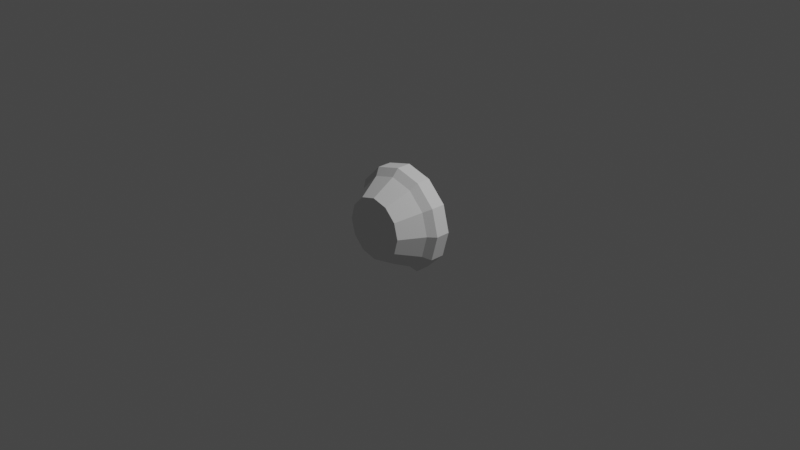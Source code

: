 # Source: ht2_cupolaIVA.blend  (saved by Blender 3.1.7; exported with 4.5.12 LTS)
import bpy
from mathutils import Matrix  # noqa: F401  (used for matrix-valued properties, if any)

bpy.ops.wm.read_factory_settings(use_empty=True)
scene = bpy.context.scene
scene.name = 'Scene'

# ---- collections
col_collection = bpy.data.collections.new('Collection'); scene.collection.children.link(col_collection)

# ---- world
world_world = bpy.data.worlds.new('World'); scene.world = world_world
world_world.use_nodes = True; world_world.node_tree.nodes.clear()
_N = world_world.node_tree.nodes; _L = world_world.node_tree.links
n0 = _N.new('ShaderNodeOutputWorld'); n0.name = 'World Output'; n0.location = (300, 300)
n1 = _N.new('ShaderNodeBackground'); n1.name = 'Background'; n1.location = (10, 300)
n1.inputs[0].default_value = (0.05088, 0.05088, 0.05088, 1.0)
_L.new(n1.outputs[0], n0.inputs[0])
n0.is_active_output = True
world_world.color = (0.05088, 0.05088, 0.05088)
world_world.use_sun_shadow = False
world_world.sun_shadow_jitter_overblur = 0.0

# ---- cameras
cam_camera = bpy.data.cameras.new('Camera')
cam_camera.clip_end = 100.0
cam_camera.ortho_scale = 7.314

# ---- lights
light_light = bpy.data.lights.new('Light', 'POINT')
light_light.transmission_factor = 0.0
light_light.energy = 1000.0
light_light.shadow_soft_size = 0.1
light_light.shadow_maximum_resolution = 0.006
light_light.use_absolute_resolution = True

# ---- meshes
me_cylinder = bpy.data.meshes.new('Cylinder')
me_cylinder.from_pydata([(-1.617e-08, 0.1735, 0.4082), (-7.174e-09, 0.139, 0.5639), (0.2041, 0.1735, 0.3535), (0.282, 0.139, 0.4884), (0.3535, 0.1735, 0.2041), (0.4884, 0.139, 0.282), (0.4082, 0.1735, 4.41e-09), (0.5639, 0.139, -5.071e-08), (0.3535, 0.1735, -0.2041), (0.4884, 0.139, -0.282), (0.2041, 0.1735, -0.3535), (0.282, 0.139, -0.4884), (-5.185e-08, 0.1735, -0.4082), (-0.2041, 0.1735, -0.3535), (-0.282, 0.139, -0.4884), (-0.3535, 0.1735, -0.2041), (-0.4884, 0.139, -0.282), (-0.4082, 0.1735, 5.307e-08), (-0.5639, 0.139, 1.652e-08), (-0.3535, 0.1735, 0.2041), (-0.4884, 0.139, 0.282), (-0.2041, 0.1735, 0.3535), (-0.282, 0.139, 0.4884), (-7.174e-09, -0.01661, 0.5639), (0.282, -0.01661, 0.4884), (0.4884, -0.01661, 0.282), (0.5639, -0.01661, -5.724e-08), (0.4884, -0.01661, -0.282), (0.282, -0.01661, -0.4884), (-0.282, -0.01661, -0.4884), (-0.4884, -0.01661, -0.282), (-0.5639, -0.01661, 9.988e-09), (-0.4884, -0.01661, 0.282), (-0.282, -0.01661, 0.4884), (-1.163e-08, -0.08648, 0.4867), (0.2433, -0.08648, 0.4215), (0.4215, -0.08648, 0.2433), (0.4867, -0.08648, -5.508e-08), (0.4215, -0.08648, -0.2433), (0.2433, -0.08648, -0.4215), (-5.418e-08, -0.08648, -0.4867), (-0.2433, -0.08648, -0.4215), (-0.4215, -0.08648, -0.2433), (-0.4867, -0.08648, 2.934e-09), (-0.4215, -0.08648, 0.2433), (-0.2433, -0.08648, 0.4215), (-1.566e-08, -0.3422, 0.3383), (0.1691, -0.3422, 0.293), (0.293, -0.3422, 0.1691), (0.3383, -0.3422, -5.704e-08), (0.293, -0.3422, -0.1691), (0.1691, -0.3422, -0.293), (-4.523e-08, -0.3422, -0.3383), (-0.1691, -0.3422, -0.293), (-0.293, -0.3422, -0.1691), (-0.3383, -0.3422, -1.672e-08), (-0.293, -0.3422, 0.1691), (-0.1691, -0.3422, 0.293)], [], [(0, 2, 3, 1), (2, 4, 5, 3), (4, 6, 7, 5), (6, 8, 9, 7), (8, 10, 11, 9), (13, 15, 16, 14), (15, 17, 18, 16), (17, 19, 20, 18), (7, 26, 25, 5), (19, 21, 22, 20), (21, 0, 1, 22), (4, 8, 6), (22, 33, 32, 20), (5, 25, 24, 3), (20, 32, 31, 18), (18, 31, 30, 16), (16, 30, 29, 14), (13, 12, 10), (19, 17, 15), (11, 28, 27, 9), (9, 27, 26, 7), (1, 23, 33, 22), (3, 24, 23, 1), (41, 53, 52, 40), (27, 38, 37, 26), (33, 45, 44, 32), (24, 35, 34, 23), (30, 42, 41, 29), (28, 39, 38, 27), (23, 34, 45, 33), (25, 36, 35, 24), (31, 43, 42, 30), (0, 21, 2), (26, 37, 36, 25), (32, 44, 43, 31), (47, 48, 49, 50, 51, 52, 53, 54, 55, 56, 57, 46), (38, 50, 49, 37), (45, 57, 56, 44), (35, 47, 46, 34), (42, 54, 53, 41), (39, 51, 50, 38), (34, 46, 57, 45), (36, 48, 47, 35), (43, 55, 54, 42), (40, 52, 51, 39), (37, 49, 48, 36), (44, 56, 55, 43), (39, 10, 12, 40), (40, 12, 13, 41), (13, 14, 29, 41), (39, 28, 11, 10)])
_uv = me_cylinder.uv_layers.new(name='UVMap')
_uv.uv.foreach_set('vector', [1.0, 0.5, 0.9167, 0.5, 0.9167, 1.0, 1.0, 1.0, 0.9167, 0.5, 0.8333, 0.5, 0.8333, 1.0, 0.9167, 1.0, 0.8333, 0.5, 0.75, 0.5, 0.75, 1.0, 0.8333, 1.0, 0.75, 0.5, 0.6667, 0.5, 0.6667, 1.0, 0.75, 1.0, 0.6667, 0.5, 0.5833, 0.5, 0.5833, 1.0, 0.6667, 1.0, 0.4167, 0.5, 0.3333, 0.5, 0.3333, 1.0, 0.4167, 1.0, 0.3333, 0.5, 0.25, 0.5, 0.25, 1.0, 0.3333, 1.0, 0.25, 0.5, 0.1667, 0.5, 0.1667, 1.0, 0.25, 1.0, 0.75, 1.0, 0.75, 1.0, 0.8333, 1.0, 0.8333, 1.0, 0.1667, 0.5, 0.08333, 0.5, 0.08333, 1.0, 0.1667, 1.0, 0.08333, 0.5, 7.451e-08, 0.5, 7.451e-08, 1.0, 0.08333, 1.0, 0.9578, 0.37, 0.9578, 0.13, 0.99, 0.25, 0.08333, 1.0, 0.08333, 1.0, 0.1667, 1.0, 0.1667, 1.0, 0.8333, 1.0, 0.8333, 1.0, 0.9167, 1.0, 0.9167, 1.0, 0.1667, 1.0, 0.1667, 1.0, 0.25, 1.0, 0.25, 1.0, 0.25, 1.0, 0.25, 1.0, 0.3333, 1.0, 0.3333, 1.0, 0.3333, 1.0, 0.3333, 1.0, 0.4167, 1.0, 0.4167, 1.0, 0.63, 0.04215, 0.75, 0.01, 0.87, 0.04215, 0.5422, 0.37, 0.51, 0.25, 0.5422, 0.13, 0.5833, 1.0, 0.5833, 1.0, 0.6667, 1.0, 0.6667, 1.0, 0.6667, 1.0, 0.6667, 1.0, 0.75, 1.0, 0.75, 1.0, 7.451e-08, 1.0, 7.451e-08, 1.0, 0.08333, 1.0, 0.08333, 1.0, 0.9167, 1.0, 0.9167, 1.0, 1.0, 1.0, 1.0, 1.0, 0.4167, 1.0, 0.4167, 1.0, 0.5, 1.0, 0.5, 1.0, 0.6667, 1.0, 0.6667, 1.0, 0.75, 1.0, 0.75, 1.0, 0.08333, 1.0, 0.08333, 1.0, 0.1667, 1.0, 0.1667, 1.0, 0.9167, 1.0, 0.9167, 1.0, 1.0, 1.0, 1.0, 1.0, 0.3333, 1.0, 0.3333, 1.0, 0.4167, 1.0, 0.4167, 1.0, 0.5833, 1.0, 0.5833, 1.0, 0.6667, 1.0, 0.6667, 1.0, 7.451e-08, 1.0, 7.451e-08, 1.0, 0.08333, 1.0, 0.08333, 1.0, 0.8333, 1.0, 0.8333, 1.0, 0.9167, 1.0, 0.9167, 1.0, 0.25, 1.0, 0.25, 1.0, 0.3333, 1.0, 0.3333, 1.0, 0.75, 0.49, 0.63, 0.4578, 0.87, 0.4578, 0.75, 1.0, 0.75, 1.0, 0.8333, 1.0, 0.8333, 1.0, 0.1667, 1.0, 0.1667, 1.0, 0.25, 1.0, 0.25, 1.0, 0.37, 0.4578, 0.4578, 0.37, 0.49, 0.25, 0.4578, 0.13, 0.37, 0.04215, 0.25, 0.01, 0.13, 0.04215, 0.04215, 0.13, 0.01, 0.25, 0.04215, 0.37, 0.13, 0.4578, 0.25, 0.49, 0.6667, 1.0, 0.6667, 1.0, 0.75, 1.0, 0.75, 1.0, 0.08333, 1.0, 0.08333, 1.0, 0.1667, 1.0, 0.1667, 1.0, 0.9167, 1.0, 0.9167, 1.0, 1.0, 1.0, 1.0, 1.0, 0.3333, 1.0, 0.3333, 1.0, 0.4167, 1.0, 0.4167, 1.0, 0.5833, 1.0, 0.5833, 1.0, 0.6667, 1.0, 0.6667, 1.0, 7.451e-08, 1.0, 7.451e-08, 1.0, 0.08333, 1.0, 0.08333, 1.0, 0.8333, 1.0, 0.8333, 1.0, 0.9167, 1.0, 0.9167, 1.0, 0.25, 1.0, 0.25, 1.0, 0.3333, 1.0, 0.3333, 1.0, 0.5, 1.0, 0.5, 1.0, 0.5833, 1.0, 0.5833, 1.0, 0.75, 1.0, 0.75, 1.0, 0.8333, 1.0, 0.8333, 1.0, 0.1667, 1.0, 0.1667, 1.0, 0.25, 1.0, 0.25, 1.0, 0.5833, 1.0, 0.5833, 0.5, 0.5, 0.5, 0.5, 1.0, 0.5, 1.0, 0.5, 0.5, 0.4167, 0.5, 0.4167, 1.0, 0.4167, 0.5, 0.4167, 1.0, 0.4167, 1.0, 0.4167, 1.0, 0.5833, 1.0, 0.5833, 1.0, 0.5833, 1.0, 0.5833, 0.5])
me_cylinder.use_remesh_fix_poles = True
me_cylinder.use_remesh_preserve_attributes = False
me_cylinder.update()

# ---- objects
ob_light = bpy.data.objects.new('Light', light_light)
ob_camera = bpy.data.objects.new('Camera', cam_camera)
ob_freeiva = bpy.data.objects.new('FreeIva', None)
ob_shellcollider = bpy.data.objects.new('shellCollider', me_cylinder)

# ---- transforms, parenting, visibility, modifiers, constraints
ob_light.location = (4.076, 1.005, 5.904)
ob_light.rotation_euler = (0.6503, 0.05522, 1.866)
ob_light.lock_rotations_4d = False
ob_light.empty_display_type = 'ARROWS'
ob_light.color = (0.0, 0.0, 0.0, 0.0)
ob_light.lineart.crease_threshold = 0.0
ob_camera.location = (7.359, -6.926, 4.958)
ob_camera.rotation_euler = (1.109, 0.0, 0.8149)
ob_camera.lock_rotations_4d = False
ob_camera.empty_display_type = 'ARROWS'
ob_camera.color = (0.0, 0.0, 0.0, 0.0)
ob_camera.display_type = 'WIRE'
ob_camera.lineart.crease_threshold = 0.0
ob_freeiva.location = (0.0, 0.0, 0.0)
ob_shellcollider.parent = ob_freeiva
ob_shellcollider.location = (0.0, 0.0, 0.0)

# ---- collection membership
col_collection.objects.link(ob_light)
col_collection.objects.link(ob_camera)
col_collection.objects.link(ob_freeiva)
col_collection.objects.link(ob_shellcollider)

# ---- scene / render settings (as saved in the file)
scene.camera = ob_camera
scene.frame_start = 1; scene.frame_end = 250; scene.frame_set(1)
scene.render.engine = 'BLENDER_EEVEE_NEXT'
scene.cycles.sampling_pattern = 'TABULATED_SOBOL'
scene.cycles.use_light_tree = False
scene.view_settings.view_transform = 'Filmic'
bpy.context.view_layer.update()
